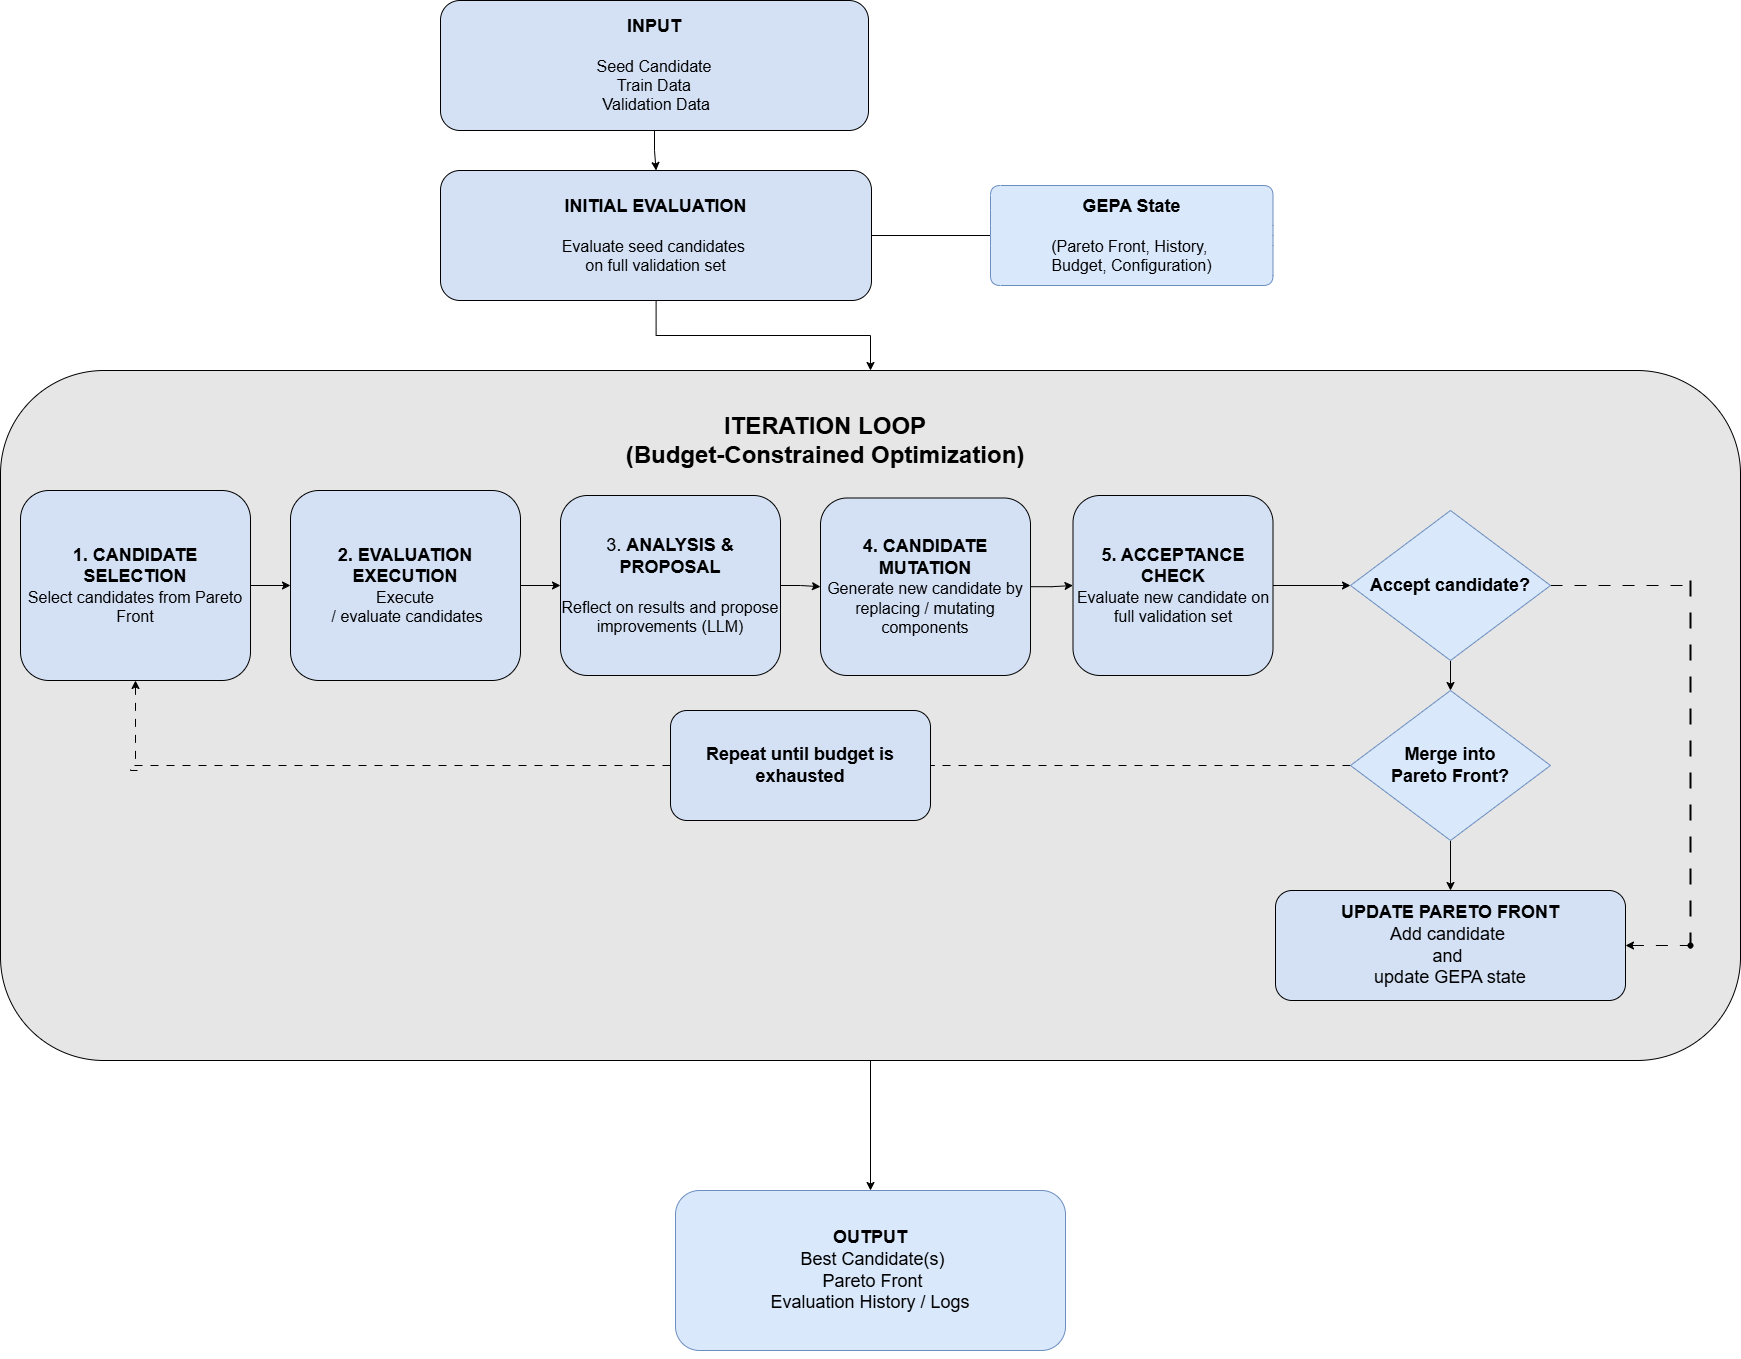

The diagram above was exported from draw.io. Its source (the exported page's mxGraphModel, read from the mxfile embedded in the PNG):
<mxGraphModel dx="4596" dy="1750" grid="1" gridSize="10" guides="1" tooltips="1" connect="1" arrows="1" fold="1" page="1" pageScale="1" pageWidth="850" pageHeight="1100" math="0" shadow="0">
  <root>
    <mxCell id="0" />
    <mxCell id="1" parent="0" />
    <mxCell id="GXZiuzG2oZLGl7lCjDT3-52" parent="1" style="whiteSpace=wrap;html=1;fontStyle=1;fillColor=#E6E6E6;rounded=1;horizontal=0;labelBackgroundColor=none;align=center;" value="&lt;p&gt;&lt;br&gt;&lt;/p&gt;" vertex="1">
      <mxGeometry height="690" width="1740" x="-455" y="400" as="geometry" />
    </mxCell>
    <mxCell id="mf8n4nDQW0rwMZr90stQ-11" edge="1" parent="1" source="GXZiuzG2oZLGl7lCjDT3-52" style="edgeStyle=orthogonalEdgeStyle;rounded=0;orthogonalLoop=1;jettySize=auto;html=1;" target="mf8n4nDQW0rwMZr90stQ-9" value="">
      <mxGeometry relative="1" as="geometry" />
    </mxCell>
    <mxCell id="GXZiuzG2oZLGl7lCjDT3-1" edge="1" parent="1" source="GXZiuzG2oZLGl7lCjDT3-3" style="edgeStyle=orthogonalEdgeStyle;rounded=0;orthogonalLoop=1;jettySize=auto;html=1;" target="GXZiuzG2oZLGl7lCjDT3-6" value="">
      <mxGeometry relative="1" as="geometry" />
    </mxCell>
    <mxCell id="GXZiuzG2oZLGl7lCjDT3-3" parent="1" style="rounded=1;whiteSpace=wrap;html=1;fillColor=#D4E1F5;gradientColor=none;" value="&lt;b&gt;&lt;font style=&quot;font-size: 18px;&quot; face=&quot;Helvetica&quot;&gt;INPUT&lt;/font&gt;&lt;/b&gt;&lt;div&gt;&lt;b&gt;&lt;font style=&quot;&quot; face=&quot;Helvetica&quot; size=&quot;3&quot;&gt;&lt;br&gt;&lt;/font&gt;&lt;/b&gt;&lt;div&gt;&lt;div style=&quot;&quot;&gt;&lt;span style=&quot;background-color: transparent; color: light-dark(rgb(0, 0, 0), rgb(255, 255, 255));&quot;&gt;&lt;font face=&quot;Helvetica&quot; size=&quot;3&quot;&gt;Seed Candidate&lt;/font&gt;&lt;/span&gt;&lt;/div&gt;&lt;div style=&quot;&quot;&gt;&lt;span style=&quot;background-color: transparent; color: light-dark(rgb(0, 0, 0), rgb(255, 255, 255));&quot;&gt;&lt;font size=&quot;3&quot; face=&quot;Helvetica&quot;&gt;&amp;nbsp;Train Data&amp;nbsp;&lt;/font&gt;&lt;/span&gt;&lt;/div&gt;&lt;div style=&quot;&quot;&gt;&lt;font size=&quot;3&quot; face=&quot;Helvetica&quot;&gt;&amp;nbsp;&lt;span style=&quot;background-color: transparent; color: light-dark(rgb(0, 0, 0), rgb(255, 255, 255));&quot;&gt;Validation Data&lt;/span&gt;&lt;/font&gt;&lt;/div&gt;&lt;/div&gt;&lt;/div&gt;" vertex="1">
      <mxGeometry height="130" width="428" x="-15" y="30" as="geometry" />
    </mxCell>
    <mxCell id="GXZiuzG2oZLGl7lCjDT3-5" edge="1" parent="1" source="GXZiuzG2oZLGl7lCjDT3-6" style="edgeStyle=orthogonalEdgeStyle;rounded=0;orthogonalLoop=1;jettySize=auto;html=1;endArrow=none;endFill=0;" target="GXZiuzG2oZLGl7lCjDT3-23" value="">
      <mxGeometry relative="1" as="geometry">
        <Array as="points">
          <mxPoint x="401" y="250" />
          <mxPoint x="401" y="250" />
        </Array>
      </mxGeometry>
    </mxCell>
    <mxCell id="mf8n4nDQW0rwMZr90stQ-3" edge="1" parent="1" source="GXZiuzG2oZLGl7lCjDT3-6" style="edgeStyle=orthogonalEdgeStyle;rounded=0;orthogonalLoop=1;jettySize=auto;html=1;" target="GXZiuzG2oZLGl7lCjDT3-52" value="">
      <mxGeometry relative="1" as="geometry" />
    </mxCell>
    <mxCell id="GXZiuzG2oZLGl7lCjDT3-6" parent="1" style="whiteSpace=wrap;html=1;rounded=1;fillColor=#D4E1F5;" value="&lt;span&gt;&lt;b&gt;&lt;font style=&quot;font-size: 18px;&quot;&gt;INITIAL EVALUATION&lt;/font&gt;&lt;/b&gt;&lt;/span&gt;&lt;div&gt;&lt;b&gt;&lt;font size=&quot;3&quot;&gt;&lt;br&gt;&lt;/font&gt;&lt;/b&gt;&lt;div&gt;&lt;span&gt;&lt;font size=&quot;3&quot;&gt;Evaluate seed candidates&amp;nbsp;&lt;/font&gt;&lt;/span&gt;&lt;/div&gt;&lt;div&gt;&lt;span&gt;&lt;font size=&quot;3&quot;&gt;on full validation set&lt;/font&gt;&lt;/span&gt;&lt;/div&gt;&lt;/div&gt;" vertex="1">
      <mxGeometry height="130" width="431" x="-15" y="200" as="geometry" />
    </mxCell>
    <mxCell id="GXZiuzG2oZLGl7lCjDT3-23" parent="1" style="shape=step;perimeter=stepPerimeter;whiteSpace=wrap;html=1;fixedSize=1;rounded=1;fillColor=#dae8fc;size=0;align=center;strokeColor=#6c8ebf;" value="&lt;span&gt;&lt;b&gt;&lt;font style=&quot;font-size: 18px;&quot;&gt;GEPA State&lt;/font&gt;&lt;/b&gt;&lt;/span&gt;&lt;div&gt;&lt;b&gt;&lt;font size=&quot;3&quot;&gt;&lt;br&gt;&lt;/font&gt;&lt;/b&gt;&lt;div&gt;&lt;span&gt;&lt;font size=&quot;3&quot;&gt;(Pareto Front, History,&amp;nbsp;&lt;/font&gt;&lt;/span&gt;&lt;/div&gt;&lt;div&gt;&lt;span&gt;&lt;font size=&quot;3&quot;&gt;Budget, Configuration)&lt;/font&gt;&lt;/span&gt;&lt;/div&gt;&lt;/div&gt;" vertex="1">
      <mxGeometry height="100" width="282.5" x="535" y="215" as="geometry" />
    </mxCell>
    <mxCell id="GXZiuzG2oZLGl7lCjDT3-62" edge="1" parent="1" source="GXZiuzG2oZLGl7lCjDT3-34" style="edgeStyle=orthogonalEdgeStyle;rounded=0;orthogonalLoop=1;jettySize=auto;html=1;" target="GXZiuzG2oZLGl7lCjDT3-35" value="">
      <mxGeometry relative="1" as="geometry" />
    </mxCell>
    <mxCell id="mf8n4nDQW0rwMZr90stQ-41" edge="1" parent="1" source="GXZiuzG2oZLGl7lCjDT3-34" style="edgeStyle=orthogonalEdgeStyle;rounded=0;orthogonalLoop=1;jettySize=auto;html=1;startArrow=classic;startFill=1;endArrow=none;endFill=0;dashed=1;dashPattern=8 8;" value="">
      <mxGeometry relative="1" as="geometry">
        <mxPoint x="-320" y="790" as="targetPoint" />
      </mxGeometry>
    </mxCell>
    <mxCell id="GXZiuzG2oZLGl7lCjDT3-34" parent="1" style="rounded=1;whiteSpace=wrap;html=1;fillColor=#D4E1F5;" value="&lt;span&gt;&lt;b&gt;&lt;font style=&quot;font-size: 18px;&quot;&gt;1. CANDIDATE SELECTION&lt;/font&gt;&lt;/b&gt;&lt;/span&gt;&lt;div&gt;&lt;span&gt;&lt;font size=&quot;3&quot;&gt;Select candidates from Pareto Front&lt;/font&gt;&lt;/span&gt;&lt;/div&gt;" vertex="1">
      <mxGeometry height="190" width="230" x="-435" y="520" as="geometry" />
    </mxCell>
    <mxCell id="GXZiuzG2oZLGl7lCjDT3-63" edge="1" parent="1" source="GXZiuzG2oZLGl7lCjDT3-35" style="edgeStyle=orthogonalEdgeStyle;rounded=0;orthogonalLoop=1;jettySize=auto;html=1;" target="GXZiuzG2oZLGl7lCjDT3-36" value="">
      <mxGeometry relative="1" as="geometry" />
    </mxCell>
    <mxCell id="GXZiuzG2oZLGl7lCjDT3-35" parent="1" style="rounded=1;whiteSpace=wrap;html=1;fillColor=#D4E1F5;" value="&lt;span&gt;&lt;b&gt;&lt;font style=&quot;font-size: 18px;&quot;&gt;2. EVALUATION EXECUTION&lt;/font&gt;&lt;/b&gt;&lt;/span&gt;&lt;div&gt;&lt;span&gt;&lt;font size=&quot;3&quot;&gt;Execute&lt;/font&gt;&lt;/span&gt;&lt;/div&gt;&lt;div&gt;&lt;span&gt;&lt;font size=&quot;3&quot;&gt;&amp;nbsp;/ evaluate candidates&lt;/font&gt;&lt;/span&gt;&lt;/div&gt;" vertex="1">
      <mxGeometry height="190" width="230" x="-165" y="520" as="geometry" />
    </mxCell>
    <mxCell id="GXZiuzG2oZLGl7lCjDT3-64" edge="1" parent="1" source="GXZiuzG2oZLGl7lCjDT3-36" style="edgeStyle=orthogonalEdgeStyle;rounded=0;orthogonalLoop=1;jettySize=auto;html=1;" target="GXZiuzG2oZLGl7lCjDT3-37" value="">
      <mxGeometry relative="1" as="geometry" />
    </mxCell>
    <mxCell id="GXZiuzG2oZLGl7lCjDT3-36" parent="1" style="rounded=1;whiteSpace=wrap;html=1;fillColor=#D4E1F5;" value="&lt;span&gt;&lt;font style=&quot;font-size: 18px;&quot;&gt;3. &lt;b style=&quot;&quot;&gt;ANALYSIS &amp;amp; PROPOSAL&lt;/b&gt;&lt;/font&gt;&lt;/span&gt;&lt;div&gt;&lt;span&gt;&lt;font size=&quot;3&quot;&gt;&lt;br&gt;&lt;/font&gt;&lt;/span&gt;&lt;/div&gt;&lt;div&gt;&lt;span&gt;&lt;font size=&quot;3&quot;&gt;Reflect on results and propose improvements (LLM)&lt;/font&gt;&lt;/span&gt;&lt;/div&gt;" vertex="1">
      <mxGeometry height="180" width="220" x="105" y="525" as="geometry" />
    </mxCell>
    <mxCell id="GXZiuzG2oZLGl7lCjDT3-65" edge="1" parent="1" source="GXZiuzG2oZLGl7lCjDT3-37" style="edgeStyle=orthogonalEdgeStyle;rounded=0;orthogonalLoop=1;jettySize=auto;html=1;" target="GXZiuzG2oZLGl7lCjDT3-38" value="">
      <mxGeometry relative="1" as="geometry" />
    </mxCell>
    <mxCell id="GXZiuzG2oZLGl7lCjDT3-37" parent="1" style="rounded=1;whiteSpace=wrap;html=1;fillColor=#D4E1F5;" value="&lt;span&gt;&lt;b&gt;&lt;font style=&quot;font-size: 18px;&quot;&gt;4. CANDIDATE MUTATION&lt;/font&gt;&lt;/b&gt;&lt;/span&gt;&lt;div&gt;&lt;span&gt;&lt;font size=&quot;3&quot;&gt;Generate new candidate by replacing / mutating components&lt;/font&gt;&lt;/span&gt;&lt;/div&gt;" vertex="1">
      <mxGeometry height="177.5" width="210" x="365" y="527.5" as="geometry" />
    </mxCell>
    <mxCell id="mf8n4nDQW0rwMZr90stQ-19" edge="1" parent="1" source="GXZiuzG2oZLGl7lCjDT3-38" style="edgeStyle=orthogonalEdgeStyle;rounded=0;orthogonalLoop=1;jettySize=auto;html=1;" target="mf8n4nDQW0rwMZr90stQ-4" value="">
      <mxGeometry relative="1" as="geometry" />
    </mxCell>
    <mxCell id="GXZiuzG2oZLGl7lCjDT3-38" parent="1" style="rounded=1;whiteSpace=wrap;html=1;fillColor=#D4E1F5;" value="&lt;span&gt;&lt;b&gt;&lt;font style=&quot;font-size: 18px;&quot;&gt;5. ACCEPTANCE CHECK&lt;/font&gt;&lt;/b&gt;&lt;/span&gt;&lt;div&gt;&lt;span&gt;&lt;font size=&quot;3&quot;&gt;Evaluate new candidate on full validation set&lt;/font&gt;&lt;/span&gt;&lt;/div&gt;" vertex="1">
      <mxGeometry height="180" width="200" x="617.5" y="525" as="geometry" />
    </mxCell>
    <mxCell id="mf8n4nDQW0rwMZr90stQ-18" edge="1" parent="1" source="mf8n4nDQW0rwMZr90stQ-4" style="edgeStyle=orthogonalEdgeStyle;rounded=0;orthogonalLoop=1;jettySize=auto;html=1;" value="">
      <mxGeometry relative="1" as="geometry">
        <mxPoint x="995" y="719.9999999999998" as="targetPoint" />
      </mxGeometry>
    </mxCell>
    <mxCell id="mf8n4nDQW0rwMZr90stQ-43" edge="1" parent="1" source="mf8n4nDQW0rwMZr90stQ-4" style="edgeStyle=orthogonalEdgeStyle;rounded=0;orthogonalLoop=1;jettySize=auto;html=1;startArrow=none;startFill=0;endArrow=none;endFill=0;dashed=1;dashPattern=12 12;" value="">
      <mxGeometry relative="1" as="geometry">
        <mxPoint x="1235" y="615" as="targetPoint" />
      </mxGeometry>
    </mxCell>
    <mxCell id="mf8n4nDQW0rwMZr90stQ-4" parent="1" style="rhombus;whiteSpace=wrap;html=1;fillColor=#dae8fc;strokeColor=#6c8ebf;" value="&lt;span&gt;&lt;b&gt;&lt;font style=&quot;font-size: 18px;&quot;&gt;Accept candidate?&lt;/font&gt;&lt;/b&gt;&lt;/span&gt;" vertex="1">
      <mxGeometry height="150" width="200" x="895" y="540" as="geometry" />
    </mxCell>
    <mxCell id="mf8n4nDQW0rwMZr90stQ-21" edge="1" parent="1" style="rounded=0;orthogonalLoop=1;jettySize=auto;html=1;dashed=1;dashPattern=8 8;endArrow=none;endFill=0;" target="mf8n4nDQW0rwMZr90stQ-8" value="">
      <mxGeometry relative="1" as="geometry">
        <mxPoint x="895" y="795" as="sourcePoint" />
        <mxPoint x="755" y="802.5714285714284" as="targetPoint" />
      </mxGeometry>
    </mxCell>
    <mxCell id="mf8n4nDQW0rwMZr90stQ-35" edge="1" parent="1" source="mf8n4nDQW0rwMZr90stQ-8" style="edgeStyle=orthogonalEdgeStyle;rounded=0;orthogonalLoop=1;jettySize=auto;html=1;startArrow=none;startFill=0;endArrow=none;endFill=0;dashed=1;dashPattern=8 8;" value="">
      <mxGeometry relative="1" as="geometry">
        <Array as="points">
          <mxPoint x="-325" y="795" />
          <mxPoint x="-325" y="800" />
        </Array>
        <mxPoint x="-315" y="800" as="targetPoint" />
      </mxGeometry>
    </mxCell>
    <mxCell id="mf8n4nDQW0rwMZr90stQ-8" parent="1" style="rounded=1;whiteSpace=wrap;html=1;fillColor=#D4E1F5;align=center;" value="&lt;span&gt;&lt;b&gt;&lt;font style=&quot;font-size: 18px;&quot;&gt;Repeat until budget is exhausted&lt;/font&gt;&lt;/b&gt;&lt;/span&gt;" vertex="1">
      <mxGeometry height="110" width="260" x="215" y="740" as="geometry" />
    </mxCell>
    <mxCell id="mf8n4nDQW0rwMZr90stQ-9" parent="1" style="rounded=1;whiteSpace=wrap;html=1;fillColor=#dae8fc;strokeColor=#6c8ebf;" value="&lt;span&gt;&lt;font style=&quot;font-size: 18px;&quot;&gt;&lt;b&gt;OUTPUT&lt;/b&gt;&lt;/font&gt;&lt;/span&gt;&lt;div&gt;&lt;span&gt;&lt;font style=&quot;font-size: 18px;&quot;&gt;&lt;b&gt;&amp;nbsp;&lt;/b&gt;Best Candidate(s)&lt;/font&gt;&lt;/span&gt;&lt;/div&gt;&lt;div&gt;&lt;span&gt;&lt;font style=&quot;font-size: 18px;&quot;&gt;&amp;nbsp;Pareto Front&lt;/font&gt;&lt;/span&gt;&lt;/div&gt;&lt;div&gt;&lt;span&gt;&lt;font style=&quot;font-size: 18px;&quot;&gt;Evaluation History / Logs&lt;/font&gt;&lt;/span&gt;&lt;/div&gt;" vertex="1">
      <mxGeometry height="160" width="390" x="220" y="1220" as="geometry" />
    </mxCell>
    <mxCell id="mf8n4nDQW0rwMZr90stQ-45" edge="1" parent="1" source="GXZiuzG2oZLGl7lCjDT3-39" style="edgeStyle=orthogonalEdgeStyle;rounded=0;orthogonalLoop=1;jettySize=auto;html=1;endArrow=none;endFill=0;startArrow=classic;startFill=1;dashed=1;dashPattern=12 12;" target="mf8n4nDQW0rwMZr90stQ-44" value="">
      <mxGeometry relative="1" as="geometry" />
    </mxCell>
    <mxCell id="GXZiuzG2oZLGl7lCjDT3-39" parent="1" style="rounded=1;whiteSpace=wrap;html=1;fillColor=#D4E1F5;" value="&lt;span&gt;&lt;b&gt;&lt;font style=&quot;font-size: 18px;&quot;&gt;UPDATE PARETO FRONT&lt;/font&gt;&lt;/b&gt;&lt;/span&gt;&lt;div&gt;&lt;span&gt;&lt;font style=&quot;font-size: 18px;&quot;&gt;Add candidate&amp;nbsp;&lt;/font&gt;&lt;/span&gt;&lt;/div&gt;&lt;div&gt;&lt;span&gt;&lt;font style=&quot;font-size: 18px;&quot;&gt;and&amp;nbsp;&lt;/font&gt;&lt;/span&gt;&lt;/div&gt;&lt;div&gt;&lt;span&gt;&lt;font style=&quot;font-size: 18px;&quot;&gt;update GEPA state&lt;/font&gt;&lt;/span&gt;&lt;/div&gt;" vertex="1">
      <mxGeometry height="110" width="350" x="820" y="920" as="geometry" />
    </mxCell>
    <mxCell id="mf8n4nDQW0rwMZr90stQ-29" edge="1" parent="1" source="mf8n4nDQW0rwMZr90stQ-28" style="edgeStyle=orthogonalEdgeStyle;rounded=0;orthogonalLoop=1;jettySize=auto;html=1;" target="GXZiuzG2oZLGl7lCjDT3-39" value="">
      <mxGeometry relative="1" as="geometry" />
    </mxCell>
    <mxCell id="mf8n4nDQW0rwMZr90stQ-28" parent="1" style="rhombus;whiteSpace=wrap;html=1;fillColor=#dae8fc;strokeColor=#6c8ebf;" value="&lt;span&gt;&lt;font style=&quot;font-size: 18px;&quot;&gt;&lt;b&gt;Merge into&lt;/b&gt;&lt;/font&gt;&lt;/span&gt;&lt;div&gt;&lt;span&gt;&lt;font style=&quot;font-size: 18px;&quot;&gt;&lt;b&gt;Pareto Front?&lt;/b&gt;&lt;/font&gt;&lt;/span&gt;&lt;/div&gt;" vertex="1">
      <mxGeometry height="150" width="200" x="895" y="720" as="geometry" />
    </mxCell>
    <mxCell id="mf8n4nDQW0rwMZr90stQ-44" parent="1" style="shape=waypoint;sketch=0;size=6;pointerEvents=1;points=[];fillColor=#D4E1F5;resizable=0;rotatable=0;perimeter=centerPerimeter;snapToPoint=1;rounded=1;" value="" vertex="1">
      <mxGeometry height="20" width="20" x="1225" y="965" as="geometry" />
    </mxCell>
    <mxCell id="mf8n4nDQW0rwMZr90stQ-46" parent="1" style="line;strokeWidth=2;direction=south;html=1;dashed=1;dashPattern=8 8;" value="" vertex="1">
      <mxGeometry height="370" width="10" x="1230" y="610" as="geometry" />
    </mxCell>
    <mxCell id="mf8n4nDQW0rwMZr90stQ-48" edge="1" parent="1" source="mf8n4nDQW0rwMZr90stQ-9" style="edgeStyle=orthogonalEdgeStyle;rounded=0;orthogonalLoop=1;jettySize=auto;html=1;exitX=0.5;exitY=1;exitDx=0;exitDy=0;" target="mf8n4nDQW0rwMZr90stQ-9">
      <mxGeometry relative="1" as="geometry" />
    </mxCell>
    <mxCell id="mf8n4nDQW0rwMZr90stQ-50" parent="1" style="text;html=1;whiteSpace=wrap;strokeColor=none;fillColor=none;align=center;verticalAlign=middle;rounded=0;rotation=0;" value="&lt;span&gt;&lt;b&gt;&lt;font style=&quot;font-size: 24px;&quot;&gt;ITERATION LOOP&lt;/font&gt;&lt;/b&gt;&lt;/span&gt;&lt;div&gt;&lt;span&gt;&lt;b&gt;&lt;font style=&quot;font-size: 24px;&quot;&gt;(Budget-Constrained Optimization)&lt;/font&gt;&lt;/b&gt;&lt;/span&gt;&lt;/div&gt;" vertex="1">
      <mxGeometry height="60" width="510" x="115" y="440" as="geometry" />
    </mxCell>
  </root>
</mxGraphModel>